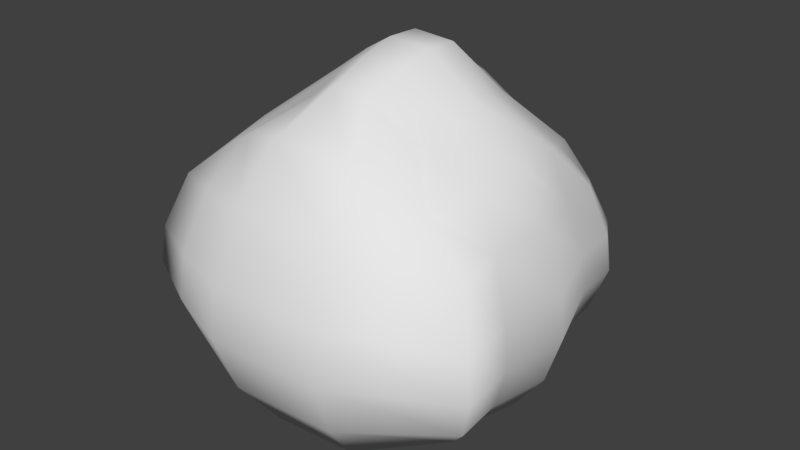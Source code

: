 # Source: pedra4.blend  (saved by Blender 2.78.0; exported with 4.5.12 LTS)
import bpy
from mathutils import Matrix  # noqa: F401  (used for matrix-valued properties, if any)

bpy.ops.wm.read_factory_settings(use_empty=True)
scene = bpy.context.scene
scene.name = 'Scene'

# ---- collections
col_collection_1 = bpy.data.collections.new('Collection 1'); scene.collection.children.link(col_collection_1)

# ---- materials (node trees are filled in below, after node groups)
mat_material = bpy.data.materials.new('Material')
mat_material.alpha_threshold = 0.0
mat_material.use_transparent_shadow = False
mat_material.roughness = 0.5
mat_material.line_color = (0.0, 0.0, 0.0, 1.0)

# ---- material node trees

# ---- world
world_world = bpy.data.worlds.new('World'); scene.world = world_world
world_world.color = (0.05088, 0.05088, 0.05088)
world_world.use_sun_shadow = False
world_world.sun_shadow_jitter_overblur = 0.0
world_world.cycles.sampling_method = 'MANUAL'

# ---- meshes
me_cube = bpy.data.meshes.new('Cube')
me_cube.from_pydata([(1.429, 1.429, 0.2958), (1.861, -1.392, 0.06975), (-1.552, -1.392, 0.06975), (-1.214, 1.429, 0.2958), (0.827, 0.8273, 2.938), (0.9472, -0.8926, 3.151), (-0.6969, -0.8926, 3.151), (-0.612, 0.8273, 2.938), (1.725, 1.515, 0.6898), (2.244, -1.749, 0.5448), (-1.935, -1.749, 0.5448), (-1.51, 1.515, 0.6898), (1.881, 1.671, 1.156), (2.446, -1.938, 1.106), (-2.137, -1.938, 1.106), (-1.666, 1.671, 1.156), (1.838, 1.628, 1.56), (2.391, -1.886, 1.594), (-2.081, -1.886, 1.594), (-1.623, 1.628, 1.56), (1.653, 1.442, 2.106), (2.151, -1.662, 2.253), (-1.841, -1.662, 2.253), (-1.438, 1.442, 2.106), (1.343, 1.343, 2.556), (1.536, -1.482, 2.715), (-1.286, -1.482, 2.715), (-1.128, 1.343, 2.556), (1.776, -0.8583, -0.008986), (-1.525, -0.8583, -0.008986), (1.024, -0.4633, 3.292), (-0.7737, -0.4633, 3.292), (-1.896, -1.053, 0.4832), (2.146, -1.053, 0.4832), (-2.091, -1.156, 1.065), (2.341, -1.156, 1.065), (-2.037, -1.127, 1.57), (2.287, -1.127, 1.57), (-1.805, -1.005, 2.253), (2.055, -1.005, 2.253), (-1.418, -0.8019, 2.815), (1.668, -0.8019, 2.815), (-1.608, -0.2032, -0.09194), (-0.819, -0.1097, 3.375), (-1.997, -0.2493, 0.4251), (-2.203, -0.2736, 1.036), (-2.146, -0.2669, 1.566), (-1.902, -0.238, 2.284), (-1.496, -0.1899, 2.874), (1.859, -0.2032, -0.09194), (1.069, -0.1097, 3.375), (2.248, -0.2493, 0.4251), (2.453, -0.2736, 1.036), (2.396, -0.2669, 1.566), (2.152, -0.238, 2.284), (1.746, -0.1899, 2.874), (-1.598, 0.4404, -0.0815), (-0.8133, 0.217, 3.365), (-1.739, 0.6513, 0.559), (-1.917, 0.7021, 1.091), (-1.868, 0.6881, 1.552), (-1.656, 0.6277, 2.176), (-1.486, 0.4085, 2.867), (1.848, 0.4404, -0.0815), (1.064, 0.217, 3.365), (1.954, 0.6513, 0.559), (2.132, 0.7021, 1.091), (2.083, 0.6881, 1.552), (1.871, 0.6277, 2.176), (1.736, 0.4085, 2.867), (-1.378, 0.9821, 0.1317), (-0.7993, 0.4544, 3.339), (-1.711, 1.187, 0.5747), (-1.887, 1.294, 1.098), (-1.839, 1.265, 1.553), (-1.63, 1.137, 2.168), (-1.281, 0.9229, 2.674), (1.593, 0.9821, 0.1317), (1.05, 0.4544, 3.339), (1.927, 1.187, 0.5747), (2.102, 1.294, 1.098), (2.054, 1.265, 1.553), (1.845, 1.137, 2.168), (1.496, 0.9229, 2.674), (-0.7437, 1.43, 0.07732), (-0.9448, -1.663, -0.1937), (-0.2919, 0.94, 3.157), (-0.3312, -1.036, 3.401), (-0.9665, 1.776, 0.5366), (-1.232, -2.08, 0.36), (-1.084, 1.958, 1.079), (-1.384, -2.3, 1.015), (-1.051, 1.908, 1.55), (-1.342, -2.239, 1.582), (-0.9119, 1.691, 2.188), (-1.162, -1.978, 2.351), (-0.6792, 1.33, 2.712), (-0.8614, -1.543, 2.983), (-0.3888, -0.5356, 3.565), (-0.9533, -0.9961, -0.2819), (-1.016, -0.2325, -0.3786), (-0.4228, -0.1235, 3.662), (-0.4185, 0.2573, 3.65), (-0.8842, 0.6226, -0.1402), (-0.8672, 1.121, -0.114), (-0.3591, 0.6369, 3.349), (-0.04428, -0.59, 3.771), (-0.06308, -0.1338, 3.878), (-0.06071, 0.2876, 3.865), (-0.05005, 0.6893, 3.534), (-0.2627, 1.59, -0.08695), (-0.3234, -1.867, -0.3918), (-0.01286, 1.025, 3.322), (-0.0124, -1.144, 3.589), (-0.3858, 1.973, 0.4213), (-0.4824, -2.329, 0.2211), (-0.4507, 2.174, 1.022), (-0.5663, -2.572, 0.9456), (-0.4328, 2.119, 1.543), (-0.5432, -2.505, 1.574), (-0.3557, 1.879, 2.249), (-0.4435, -2.216, 2.425), (-0.227, 1.479, 2.829), (-0.2773, -1.734, 3.125), (-0.3564, -1.1, -0.4871), (-0.3909, -0.2545, -0.5941), (-0.3403, 0.6734, -0.3277), (-0.331, 1.225, -0.2987), (0.4705, -0.5809, 3.737), (0.4851, -0.1321, 3.842), (0.4833, 0.2826, 3.829), (0.417, 0.6805, 3.503), (0.5829, 1.563, -0.05951), (0.7689, -1.833, -0.3587), (0.388, 1.011, 3.294), (0.4456, -1.126, 3.557), (0.6791, 1.94, 0.4406), (0.8931, -2.287, 0.2443), (0.7297, 2.138, 1.032), (0.9585, -2.526, 0.9572), (0.7157, 2.083, 1.545), (0.9404, -2.46, 1.576), (0.6555, 1.848, 2.239), (0.8627, -2.176, 2.412), (0.5551, 1.454, 2.81), (0.7329, -1.702, 3.101), (0.714, -1.082, -0.4528), (0.741, -0.2508, -0.5581), (0.6435, 0.6649, -0.2964), (0.6362, 1.207, -0.2679)], [], [(99, 85, 2, 29), (98, 31, 6, 87), (41, 30, 5, 25), (97, 87, 6, 26), (76, 71, 7, 27), (88, 84, 3, 11), (90, 88, 11, 15), (70, 72, 11, 3), (85, 89, 10, 2), (28, 33, 9, 1), (92, 90, 15, 19), (72, 73, 15, 11), (89, 91, 14, 10), (33, 35, 13, 9), (94, 92, 19, 23), (73, 74, 19, 15), (91, 93, 18, 14), (35, 37, 17, 13), (96, 94, 23, 27), (74, 75, 23, 19), (93, 95, 22, 18), (37, 39, 21, 17), (86, 96, 27, 7), (75, 76, 27, 23), (95, 97, 26, 22), (39, 41, 25, 21), (54, 55, 41, 39), (22, 26, 40, 38), (53, 54, 39, 37), (18, 22, 38, 36), (52, 53, 37, 35), (14, 18, 36, 34), (51, 52, 35, 33), (10, 14, 34, 32), (49, 51, 33, 28), (2, 10, 32, 29), (26, 6, 31, 40), (55, 50, 30, 41), (101, 43, 31, 98), (100, 99, 29, 42), (103, 100, 42, 56), (102, 57, 43, 101), (69, 64, 50, 55), (63, 65, 51, 49), (65, 66, 52, 51), (66, 67, 53, 52), (67, 68, 54, 53), (68, 69, 55, 54), (38, 40, 48, 47), (36, 38, 47, 46), (34, 36, 46, 45), (32, 34, 45, 44), (29, 32, 44, 42), (40, 31, 43, 48), (82, 83, 69, 68), (81, 82, 68, 67), (80, 81, 67, 66), (79, 80, 66, 65), (77, 79, 65, 63), (83, 78, 64, 69), (105, 71, 57, 102), (104, 103, 56, 70), (47, 48, 62, 61), (46, 47, 61, 60), (45, 46, 60, 59), (44, 45, 59, 58), (42, 44, 58, 56), (48, 43, 57, 62), (84, 104, 70, 3), (86, 7, 71, 105), (24, 4, 78, 83), (0, 8, 79, 77), (8, 12, 80, 79), (12, 16, 81, 80), (16, 20, 82, 81), (20, 24, 83, 82), (61, 62, 76, 75), (60, 61, 75, 74), (59, 60, 74, 73), (58, 59, 73, 72), (56, 58, 72, 70), (62, 57, 71, 76), (112, 86, 105, 109), (110, 127, 104, 84), (127, 126, 103, 104), (109, 105, 102, 108), (108, 102, 101, 107), (126, 125, 100, 103), (125, 124, 99, 100), (107, 101, 98, 106), (121, 123, 97, 95), (112, 122, 96, 86), (119, 121, 95, 93), (122, 120, 94, 96), (117, 119, 93, 91), (120, 118, 92, 94), (115, 117, 91, 89), (118, 116, 90, 92), (111, 115, 89, 85), (116, 114, 88, 90), (114, 110, 84, 88), (123, 113, 87, 97), (106, 98, 87, 113), (124, 111, 85, 99), (146, 133, 111, 124), (128, 106, 113, 135), (145, 135, 113, 123), (136, 132, 110, 114), (138, 136, 114, 116), (133, 137, 115, 111), (140, 138, 116, 118), (137, 139, 117, 115), (142, 140, 118, 120), (139, 141, 119, 117), (144, 142, 120, 122), (141, 143, 121, 119), (134, 144, 122, 112), (143, 145, 123, 121), (129, 107, 106, 128), (147, 146, 124, 125), (148, 147, 125, 126), (130, 108, 107, 129), (131, 109, 108, 130), (149, 148, 126, 127), (132, 149, 127, 110), (134, 112, 109, 131), (4, 134, 131, 78), (0, 77, 149, 132), (77, 63, 148, 149), (78, 131, 130, 64), (64, 130, 129, 50), (63, 49, 147, 148), (49, 28, 146, 147), (50, 129, 128, 30), (21, 25, 145, 143), (4, 24, 144, 134), (17, 21, 143, 141), (24, 20, 142, 144), (13, 17, 141, 139), (20, 16, 140, 142), (9, 13, 139, 137), (16, 12, 138, 140), (1, 9, 137, 133), (12, 8, 136, 138), (8, 0, 132, 136), (25, 5, 135, 145), (30, 128, 135, 5), (28, 1, 133, 146)])
me_cube.polygons.foreach_set('use_smooth', [True] * 148)
me_cube.materials.append(mat_material)
me_cube.use_remesh_preserve_volume = False
me_cube.use_remesh_preserve_attributes = False
me_cube.use_mirror_vertex_groups = False
me_cube.update()

# ---- objects
ob_cube = bpy.data.objects.new('Cube', me_cube)

# ---- transforms, parenting, visibility, modifiers, constraints
ob_cube.location = (0.0, 0.0, 0.0)
ob_cube.lock_rotations_4d = False
ob_cube.empty_display_type = 'ARROWS'
ob_cube.lineart.crease_threshold = 0.0

# ---- collection membership
col_collection_1.objects.link(ob_cube)

# ---- scene / render settings (as saved in the file)
scene.frame_start = 1; scene.frame_end = 250; scene.frame_set(1)
scene.render.engine = 'BLENDER_EEVEE_NEXT'
scene.render.resolution_percentage = 50
scene.render.dither_intensity = 0.0
scene.cycles.use_denoising = False
scene.cycles.samples = 128
scene.cycles.sampling_pattern = 'TABULATED_SOBOL'
scene.cycles.light_sampling_threshold = 0.0
scene.cycles.use_adaptive_sampling = False
scene.cycles.use_light_tree = False
scene.cycles.blur_glossy = 0.0
scene.cycles.sample_clamp_indirect = 0.0
scene.view_settings.view_transform = 'Standard'
bpy.context.view_layer.update()

# ---- added for rendering (the .blend has no active camera and no usable light): camera, sun
cam_auto = bpy.data.cameras.new('AutoCamera')
cam_auto.lens = 50.0
cam_auto.sensor_width = 36.0
cam_auto.clip_end = 1000.0
ob_auto_camera = bpy.data.objects.new('AutoCamera', cam_auto)
scene.collection.objects.link(ob_auto_camera)
ob_auto_camera.location = (7.53853, -9.09481, 7.57286)
ob_auto_camera.rotation_euler = (1.09748, -7.21219e-08, 0.694738)
scene.camera = ob_auto_camera
light_auto_sun = bpy.data.lights.new('AutoSun', 'SUN')
light_auto_sun.energy = 3.0
light_auto_sun.angle = 0.0523599
ob_auto_sun = bpy.data.objects.new('AutoSun', light_auto_sun)
scene.collection.objects.link(ob_auto_sun)
ob_auto_sun.rotation_euler = (0.872665, 0.174533, 0.523599)
bpy.context.view_layer.update()
